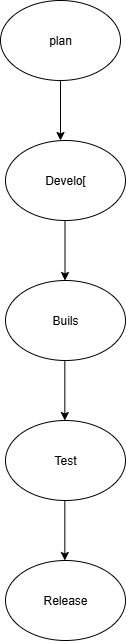

The diagram above was exported from draw.io. Its source (the exported page's mxGraphModel, read from the mxfile embedded in the PNG):
<mxGraphModel dx="364" dy="748" grid="1" gridSize="10" guides="1" tooltips="1" connect="1" arrows="1" fold="1" page="1" pageScale="1" pageWidth="850" pageHeight="1100" math="0" shadow="0">
  <root>
    <mxCell id="0" />
    <mxCell id="1" parent="0" />
    <mxCell id="HXwTmLqmBPwvHHQfccKs-5" value="plan" style="ellipse;whiteSpace=wrap;html=1;" parent="1" vertex="1">
      <mxGeometry x="365" y="10" width="120" height="80" as="geometry" />
    </mxCell>
    <mxCell id="HXwTmLqmBPwvHHQfccKs-9" value="Develo[" style="ellipse;whiteSpace=wrap;html=1;shadow=0;gradientColor=none;" parent="1" vertex="1">
      <mxGeometry x="370" y="150" width="120" height="80" as="geometry" />
    </mxCell>
    <mxCell id="HXwTmLqmBPwvHHQfccKs-10" value="Buils" style="ellipse;whiteSpace=wrap;html=1;shadow=0;gradientColor=none;" parent="1" vertex="1">
      <mxGeometry x="370" y="290" width="120" height="80" as="geometry" />
    </mxCell>
    <mxCell id="HXwTmLqmBPwvHHQfccKs-11" value="Test" style="ellipse;whiteSpace=wrap;html=1;shadow=0;gradientColor=none;" parent="1" vertex="1">
      <mxGeometry x="370" y="430" width="120" height="80" as="geometry" />
    </mxCell>
    <mxCell id="HXwTmLqmBPwvHHQfccKs-14" value="Release" style="ellipse;whiteSpace=wrap;html=1;" parent="1" vertex="1">
      <mxGeometry x="370" y="570" width="120" height="80" as="geometry" />
    </mxCell>
    <mxCell id="HXwTmLqmBPwvHHQfccKs-24" value="" style="endArrow=classic;html=1;rounded=0;" parent="1" edge="1">
      <mxGeometry width="50" height="50" relative="1" as="geometry">
        <mxPoint x="425" y="90" as="sourcePoint" />
        <mxPoint x="425" y="150" as="targetPoint" />
      </mxGeometry>
    </mxCell>
    <mxCell id="HXwTmLqmBPwvHHQfccKs-26" value="" style="endArrow=classic;html=1;rounded=0;" parent="1" edge="1">
      <mxGeometry width="50" height="50" relative="1" as="geometry">
        <mxPoint x="429.5" y="230" as="sourcePoint" />
        <mxPoint x="429.5" y="290" as="targetPoint" />
      </mxGeometry>
    </mxCell>
    <mxCell id="wfEKvcHY07052-ksTZmj-3" value="" style="endArrow=classic;html=1;rounded=0;" edge="1" parent="1">
      <mxGeometry width="50" height="50" relative="1" as="geometry">
        <mxPoint x="429.33" y="370" as="sourcePoint" />
        <mxPoint x="429.33" y="430" as="targetPoint" />
      </mxGeometry>
    </mxCell>
    <mxCell id="wfEKvcHY07052-ksTZmj-5" value="" style="endArrow=classic;html=1;rounded=0;" edge="1" parent="1">
      <mxGeometry width="50" height="50" relative="1" as="geometry">
        <mxPoint x="429.33" y="510" as="sourcePoint" />
        <mxPoint x="429.33" y="570" as="targetPoint" />
        <Array as="points">
          <mxPoint x="430" y="510" />
        </Array>
      </mxGeometry>
    </mxCell>
  </root>
</mxGraphModel>